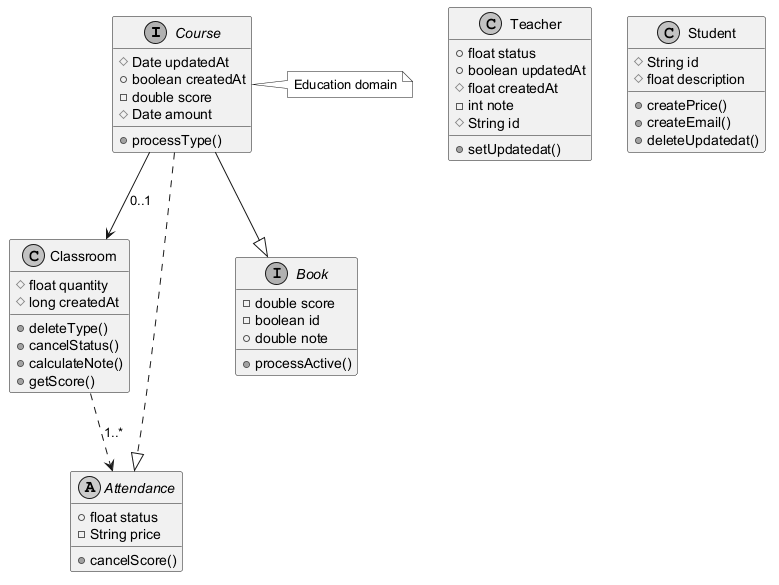

The diagram above was rendered by PlantUML. Its source (embedded in the PNG):
@startuml
skinparam monochrome true
interface Course {
  #Date updatedAt
  +boolean createdAt
  -double score
  #Date amount
  +processType()
}
class Classroom {
  #float quantity
  #long createdAt
  +deleteType()
  +cancelStatus()
  +calculateNote()
  +getScore()
}
class Teacher {
  +float status
  +boolean updatedAt
  #float createdAt
  -int note
  #String id
  +setUpdatedat()
}
abstract class Attendance {
  +float status
  -String price
  +cancelScore()
}
class Student {
  #String id
  #float description
  +createPrice()
  +createEmail()
  +deleteUpdatedat()
}
interface Book {
  -double score
  -boolean id
  +double note
  +processActive()
}
Course ..|> Attendance
Course --|> Book
Course --> Classroom : "0..1"
Classroom ..> Attendance : "1..*"
note right of Course : Education domain
@enduml